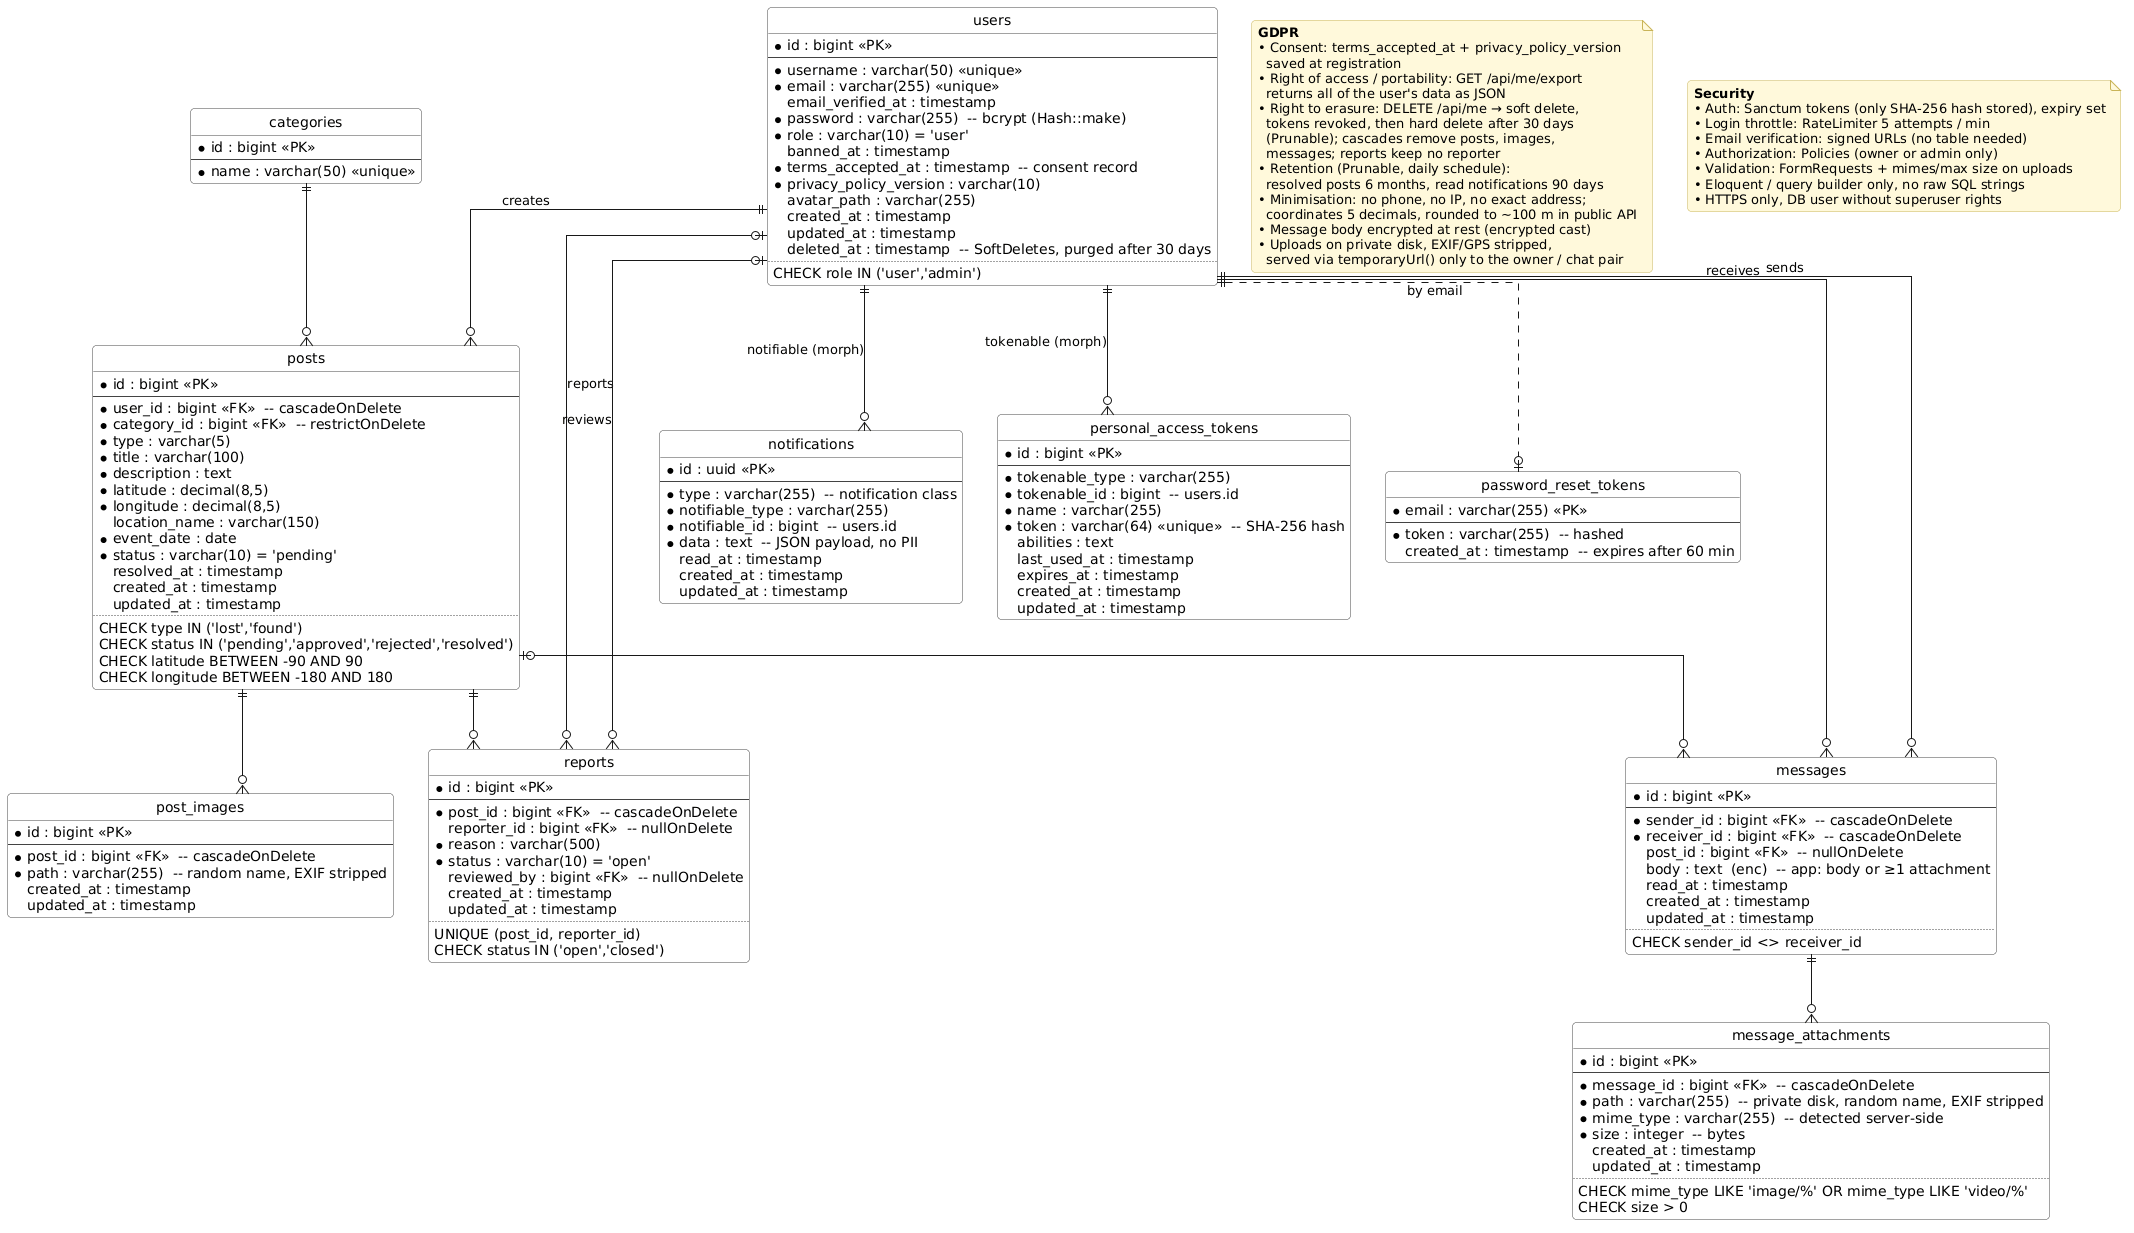

The diagram above was rendered by PlantUML. Its source (embedded in the PNG):
@startuml
' Lost & Found — PostgreSQL schema for a Laravel API (Sanctum), GDPR-aware
' * = NOT NULL   (enc) = Laravel 'encrypted' cast, stored encrypted at rest

hide circle
hide empty members
skinparam linetype ortho
skinparam shadowing false
skinparam roundcorner 8
skinparam defaultFontName "Helvetica"
skinparam class {
  BackgroundColor #FFFFFF
  BorderColor #444444
}
skinparam note {
  BackgroundColor #FFF9DB
  BorderColor #C9B458
}

entity users {
  * id : bigint <<PK>>
  --
  * username : varchar(50) <<unique>>
  * email : varchar(255) <<unique>>
  email_verified_at : timestamp
  * password : varchar(255)  -- bcrypt (Hash::make)
  * role : varchar(10) = 'user'
  banned_at : timestamp
  * terms_accepted_at : timestamp  -- consent record
  * privacy_policy_version : varchar(10)
  avatar_path : varchar(255)
  created_at : timestamp
  updated_at : timestamp
  deleted_at : timestamp  -- SoftDeletes, purged after 30 days
  ..
  CHECK role IN ('user','admin')
}

entity personal_access_tokens {
  * id : bigint <<PK>>
  --
  * tokenable_type : varchar(255)
  * tokenable_id : bigint  -- users.id
  * name : varchar(255)
  * token : varchar(64) <<unique>>  -- SHA-256 hash
  abilities : text
  last_used_at : timestamp
  expires_at : timestamp
  created_at : timestamp
  updated_at : timestamp
}

entity password_reset_tokens {
  * email : varchar(255) <<PK>>
  --
  * token : varchar(255)  -- hashed
  created_at : timestamp  -- expires after 60 min
}

entity categories {
  * id : bigint <<PK>>
  --
  * name : varchar(50) <<unique>>
}

entity posts {
  * id : bigint <<PK>>
  --
  * user_id : bigint <<FK>>  -- cascadeOnDelete
  * category_id : bigint <<FK>>  -- restrictOnDelete
  * type : varchar(5)
  * title : varchar(100)
  * description : text
  * latitude : decimal(8,5)
  * longitude : decimal(8,5)
  location_name : varchar(150)
  * event_date : date
  * status : varchar(10) = 'pending'
  resolved_at : timestamp
  created_at : timestamp
  updated_at : timestamp
  ..
  CHECK type IN ('lost','found')
  CHECK status IN ('pending','approved','rejected','resolved')
  CHECK latitude BETWEEN -90 AND 90
  CHECK longitude BETWEEN -180 AND 180
}

entity post_images {
  * id : bigint <<PK>>
  --
  * post_id : bigint <<FK>>  -- cascadeOnDelete
  * path : varchar(255)  -- random name, EXIF stripped
  created_at : timestamp
  updated_at : timestamp
}

entity messages {
  * id : bigint <<PK>>
  --
  * sender_id : bigint <<FK>>  -- cascadeOnDelete
  * receiver_id : bigint <<FK>>  -- cascadeOnDelete
  post_id : bigint <<FK>>  -- nullOnDelete
  body : text  (enc)  -- app: body or ≥1 attachment
  read_at : timestamp
  created_at : timestamp
  updated_at : timestamp
  ..
  CHECK sender_id <> receiver_id
}

entity message_attachments {
  * id : bigint <<PK>>
  --
  * message_id : bigint <<FK>>  -- cascadeOnDelete
  * path : varchar(255)  -- private disk, random name, EXIF stripped
  * mime_type : varchar(255)  -- detected server-side
  * size : integer  -- bytes
  created_at : timestamp
  updated_at : timestamp
  ..
  CHECK mime_type LIKE 'image/%' OR mime_type LIKE 'video/%'
  CHECK size > 0
}

entity notifications {
  * id : uuid <<PK>>
  --
  * type : varchar(255)  -- notification class
  * notifiable_type : varchar(255)
  * notifiable_id : bigint  -- users.id
  * data : text  -- JSON payload, no PII
  read_at : timestamp
  created_at : timestamp
  updated_at : timestamp
}

entity reports {
  * id : bigint <<PK>>
  --
  * post_id : bigint <<FK>>  -- cascadeOnDelete
  reporter_id : bigint <<FK>>  -- nullOnDelete
  * reason : varchar(500)
  * status : varchar(10) = 'open'
  reviewed_by : bigint <<FK>>  -- nullOnDelete
  created_at : timestamp
  updated_at : timestamp
  ..
  UNIQUE (post_id, reporter_id)
  CHECK status IN ('open','closed')
}

users ||--o{ personal_access_tokens : "tokenable (morph)"
users ||--o{ notifications : "notifiable (morph)"
users ||..o| password_reset_tokens : "by email"
users ||--o{ posts : creates
categories ||--o{ posts
posts ||--o{ post_images
users ||--o{ messages : sends
users ||--o{ messages : receives
posts |o--o{ messages
messages ||--o{ message_attachments
posts ||--o{ reports
users |o--o{ reports : reports
users |o--o{ reports : reviews

note as gdpr
  **GDPR**
  • Consent: terms_accepted_at + privacy_policy_version
    saved at registration
  • Right of access / portability: GET /api/me/export
    returns all of the user's data as JSON
  • Right to erasure: DELETE /api/me → soft delete,
    tokens revoked, then hard delete after 30 days
    (Prunable); cascades remove posts, images,
    messages; reports keep no reporter
  • Retention (Prunable, daily schedule):
    resolved posts 6 months, read notifications 90 days
  • Minimisation: no phone, no IP, no exact address;
    coordinates 5 decimals, rounded to ~100 m in public API
  • Message body encrypted at rest (encrypted cast)
  • Uploads on private disk, EXIF/GPS stripped,
    served via temporaryUrl() only to the owner / chat pair
end note

note as security
  **Security**
  • Auth: Sanctum tokens (only SHA-256 hash stored), expiry set
  • Login throttle: RateLimiter 5 attempts / min
  • Email verification: signed URLs (no table needed)
  • Authorization: Policies (owner or admin only)
  • Validation: FormRequests + mimes/max size on uploads
  • Eloquent / query builder only, no raw SQL strings
  • HTTPS only, DB user without superuser rights
end note
@enduml